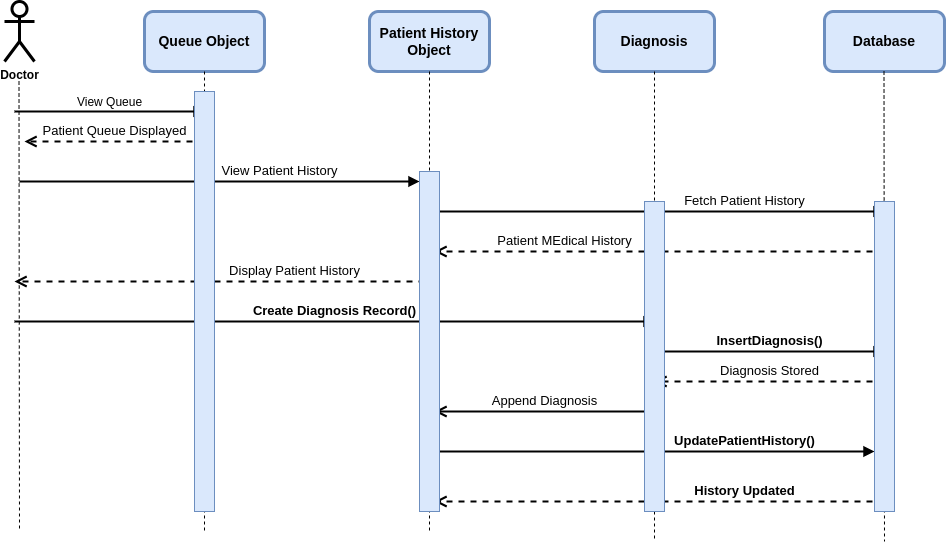

The diagram above was exported from draw.io. Its source (the exported page's mxGraphModel, read from the mxfile embedded in the PNG):
<mxGraphModel dx="1472" dy="962" grid="1" gridSize="10" guides="1" tooltips="1" connect="1" arrows="1" fold="1" page="1" pageScale="1" pageWidth="1169" pageHeight="1654" background="#ffffff" math="0" shadow="0">
  <root>
    <mxCell id="0" />
    <mxCell id="1" parent="0" />
    <mxCell id="2" value="&lt;b&gt;Doctor&lt;/b&gt;" style="shape=umlActor;verticalLabelPosition=bottom;verticalAlign=top;html=1;outlineConnect=0;strokeWidth=3;rounded=1;" parent="1" vertex="1">
      <mxGeometry x="60" y="20" width="30" height="60" as="geometry" />
    </mxCell>
    <mxCell id="3" value="&lt;font style=&quot;font-size: 14px;&quot;&gt;&lt;b&gt;Queue Object&lt;/b&gt;&lt;/font&gt;" style="rounded=1;whiteSpace=wrap;html=1;strokeWidth=3;fillColor=#dae8fc;strokeColor=#6c8ebf;" parent="1" vertex="1">
      <mxGeometry x="200" y="30" width="120" height="60" as="geometry" />
    </mxCell>
    <mxCell id="4" value="&lt;font style=&quot;font-size: 14px;&quot;&gt;&lt;b&gt;Patient History Object&lt;/b&gt;&lt;/font&gt;" style="rounded=1;whiteSpace=wrap;html=1;strokeWidth=3;fillColor=#dae8fc;strokeColor=#6c8ebf;" parent="1" vertex="1">
      <mxGeometry x="425" y="30" width="120" height="60" as="geometry" />
    </mxCell>
    <mxCell id="5" value="&lt;font style=&quot;font-size: 14px;&quot;&gt;&lt;b&gt;Diagnosis&lt;/b&gt;&lt;/font&gt;" style="rounded=1;whiteSpace=wrap;html=1;strokeWidth=3;fillColor=#dae8fc;strokeColor=#6c8ebf;" parent="1" vertex="1">
      <mxGeometry x="650" y="30" width="120" height="60" as="geometry" />
    </mxCell>
    <mxCell id="84" value="" style="edgeStyle=none;html=1;exitX=0.5;exitY=1;exitDx=0;exitDy=0;dashed=1;endArrow=none;strokeWidth=1;" parent="1" source="4" edge="1">
      <mxGeometry relative="1" as="geometry">
        <mxPoint x="485" y="550" as="targetPoint" />
        <mxPoint x="485" y="90" as="sourcePoint" />
      </mxGeometry>
    </mxCell>
    <mxCell id="85" value="&lt;font style=&quot;font-size: 14px;&quot;&gt;&lt;b&gt;Database&lt;/b&gt;&lt;/font&gt;" style="rounded=1;whiteSpace=wrap;html=1;strokeWidth=3;fillColor=#dae8fc;strokeColor=#6c8ebf;" parent="1" vertex="1">
      <mxGeometry x="880" y="30" width="120" height="60" as="geometry" />
    </mxCell>
    <mxCell id="86" value="" style="edgeStyle=none;html=1;exitX=0.5;exitY=1;exitDx=0;exitDy=0;dashed=1;endArrow=none;strokeWidth=1;startArrow=none;" parent="1" source="106" edge="1">
      <mxGeometry relative="1" as="geometry">
        <mxPoint x="710" y="560" as="targetPoint" />
        <mxPoint x="710" y="90" as="sourcePoint" />
      </mxGeometry>
    </mxCell>
    <mxCell id="87" value="" style="edgeStyle=none;html=1;exitX=0.5;exitY=1;exitDx=0;exitDy=0;dashed=1;endArrow=none;strokeWidth=1;" parent="1" edge="1">
      <mxGeometry relative="1" as="geometry">
        <mxPoint x="260" y="550" as="targetPoint" />
        <mxPoint x="260" y="90" as="sourcePoint" />
      </mxGeometry>
    </mxCell>
    <mxCell id="88" value="" style="edgeStyle=none;html=1;exitX=0.5;exitY=1;exitDx=0;exitDy=0;dashed=1;endArrow=none;strokeWidth=1;" parent="1" edge="1">
      <mxGeometry relative="1" as="geometry">
        <mxPoint x="75" y="550" as="targetPoint" />
        <mxPoint x="74.5" y="100" as="sourcePoint" />
      </mxGeometry>
    </mxCell>
    <mxCell id="89" value="" style="edgeStyle=none;html=1;exitX=0.5;exitY=1;exitDx=0;exitDy=0;dashed=1;endArrow=none;strokeWidth=1;" parent="1" edge="1">
      <mxGeometry relative="1" as="geometry">
        <mxPoint x="940" y="560" as="targetPoint" />
        <mxPoint x="939.5" y="90" as="sourcePoint" />
      </mxGeometry>
    </mxCell>
    <mxCell id="90" value="&lt;font style=&quot;font-size: 12px;&quot;&gt;View Queue&lt;/font&gt;" style="html=1;verticalAlign=bottom;endArrow=block;strokeWidth=2;" parent="1" edge="1">
      <mxGeometry width="80" relative="1" as="geometry">
        <mxPoint x="70" y="130" as="sourcePoint" />
        <mxPoint x="260" y="130" as="targetPoint" />
      </mxGeometry>
    </mxCell>
    <mxCell id="91" value="&lt;font style=&quot;font-size: 13px;&quot;&gt;Patient Queue Displayed&lt;/font&gt;" style="html=1;verticalAlign=bottom;endArrow=open;dashed=1;endSize=8;strokeWidth=2;fontSize=12;" parent="1" edge="1">
      <mxGeometry relative="1" as="geometry">
        <mxPoint x="260" y="160" as="sourcePoint" />
        <mxPoint x="80" y="160" as="targetPoint" />
        <mxPoint as="offset" />
      </mxGeometry>
    </mxCell>
    <mxCell id="92" value="&lt;font style=&quot;font-size: 13px;&quot;&gt;View Patient History&lt;/font&gt;" style="html=1;verticalAlign=bottom;endArrow=block;strokeWidth=2;fontSize=13;" parent="1" edge="1">
      <mxGeometry x="0.3" width="80" relative="1" as="geometry">
        <mxPoint x="75" y="200" as="sourcePoint" />
        <mxPoint x="475" y="200" as="targetPoint" />
        <mxPoint as="offset" />
      </mxGeometry>
    </mxCell>
    <mxCell id="93" value="Fetch Patient History" style="html=1;verticalAlign=bottom;endArrow=block;strokeWidth=2;fontSize=13;" parent="1" edge="1">
      <mxGeometry x="0.3778" width="80" relative="1" as="geometry">
        <mxPoint x="490" y="230" as="sourcePoint" />
        <mxPoint x="940" y="230" as="targetPoint" />
        <Array as="points">
          <mxPoint x="780" y="230" />
        </Array>
        <mxPoint as="offset" />
      </mxGeometry>
    </mxCell>
    <mxCell id="94" value="Patient MEdical History" style="html=1;verticalAlign=bottom;endArrow=open;dashed=1;endSize=8;strokeWidth=2;fontSize=13;" parent="1" edge="1">
      <mxGeometry x="0.4222" relative="1" as="geometry">
        <mxPoint x="940" y="270" as="sourcePoint" />
        <mxPoint x="490" y="270" as="targetPoint" />
        <mxPoint as="offset" />
      </mxGeometry>
    </mxCell>
    <mxCell id="96" value="Display Patient History" style="html=1;verticalAlign=bottom;endArrow=open;dashed=1;endSize=8;strokeWidth=2;fontSize=13;" parent="1" edge="1">
      <mxGeometry x="-0.3659" relative="1" as="geometry">
        <mxPoint x="480" y="300" as="sourcePoint" />
        <mxPoint x="70" y="300" as="targetPoint" />
        <mxPoint as="offset" />
      </mxGeometry>
    </mxCell>
    <mxCell id="97" value="&lt;b&gt;Create Diagnosis Record()&lt;/b&gt;" style="html=1;verticalAlign=bottom;endArrow=block;strokeWidth=2;fontSize=13;" parent="1" edge="1">
      <mxGeometry width="80" relative="1" as="geometry">
        <mxPoint x="70" y="340" as="sourcePoint" />
        <mxPoint x="710" y="340" as="targetPoint" />
      </mxGeometry>
    </mxCell>
    <mxCell id="98" value="&lt;b&gt;InsertDiagnosis()&lt;/b&gt;" style="html=1;verticalAlign=bottom;endArrow=block;strokeWidth=2;fontSize=13;" parent="1" edge="1">
      <mxGeometry width="80" relative="1" as="geometry">
        <mxPoint x="710" y="370" as="sourcePoint" />
        <mxPoint x="940" y="370" as="targetPoint" />
      </mxGeometry>
    </mxCell>
    <mxCell id="99" value="Diagnosis Stored" style="html=1;verticalAlign=bottom;endArrow=open;dashed=1;endSize=8;strokeWidth=2;fontSize=13;" parent="1" edge="1">
      <mxGeometry relative="1" as="geometry">
        <mxPoint x="940" y="400" as="sourcePoint" />
        <mxPoint x="710" y="400" as="targetPoint" />
      </mxGeometry>
    </mxCell>
    <mxCell id="100" value="Append Diagnosis" style="html=1;verticalAlign=bottom;endArrow=open;endSize=8;strokeWidth=2;fontSize=13;" parent="1" edge="1">
      <mxGeometry relative="1" as="geometry">
        <mxPoint x="710" y="430" as="sourcePoint" />
        <mxPoint x="490" y="430" as="targetPoint" />
      </mxGeometry>
    </mxCell>
    <mxCell id="101" value="&lt;b&gt;UpdatePatientHistory()&lt;/b&gt;" style="html=1;verticalAlign=bottom;endArrow=block;strokeWidth=2;fontSize=13;" parent="1" edge="1">
      <mxGeometry x="0.4091" width="80" relative="1" as="geometry">
        <mxPoint x="490" y="470" as="sourcePoint" />
        <mxPoint x="930" y="470" as="targetPoint" />
        <mxPoint as="offset" />
      </mxGeometry>
    </mxCell>
    <mxCell id="102" value="&lt;b&gt;History Updated&lt;/b&gt;" style="html=1;verticalAlign=bottom;endArrow=open;dashed=1;endSize=8;strokeWidth=2;fontSize=13;" parent="1" edge="1">
      <mxGeometry x="-0.3778" relative="1" as="geometry">
        <mxPoint x="940" y="520" as="sourcePoint" />
        <mxPoint x="490" y="520" as="targetPoint" />
        <mxPoint as="offset" />
      </mxGeometry>
    </mxCell>
    <mxCell id="103" value="" style="html=1;points=[];perimeter=orthogonalPerimeter;fontSize=13;fillColor=#dae8fc;strokeColor=#6c8ebf;" parent="1" vertex="1">
      <mxGeometry x="250" y="110" width="20" height="420" as="geometry" />
    </mxCell>
    <mxCell id="104" value="" style="html=1;points=[];perimeter=orthogonalPerimeter;fontSize=13;fillColor=#dae8fc;strokeColor=#6c8ebf;" parent="1" vertex="1">
      <mxGeometry x="475" y="190" width="20" height="340" as="geometry" />
    </mxCell>
    <mxCell id="107" value="" style="edgeStyle=none;html=1;exitX=0.5;exitY=1;exitDx=0;exitDy=0;dashed=1;endArrow=none;strokeWidth=1;" parent="1" target="106" edge="1">
      <mxGeometry relative="1" as="geometry">
        <mxPoint x="710" y="710" as="targetPoint" />
        <mxPoint x="710" y="90" as="sourcePoint" />
      </mxGeometry>
    </mxCell>
    <mxCell id="106" value="" style="html=1;points=[];perimeter=orthogonalPerimeter;fontSize=13;fillColor=#dae8fc;strokeColor=#6c8ebf;" parent="1" vertex="1">
      <mxGeometry x="700" y="220" width="20" height="310" as="geometry" />
    </mxCell>
    <mxCell id="108" value="" style="html=1;points=[];perimeter=orthogonalPerimeter;fontSize=13;fillColor=#dae8fc;strokeColor=#6c8ebf;" parent="1" vertex="1">
      <mxGeometry x="930" y="220" width="20" height="310" as="geometry" />
    </mxCell>
  </root>
</mxGraphModel>